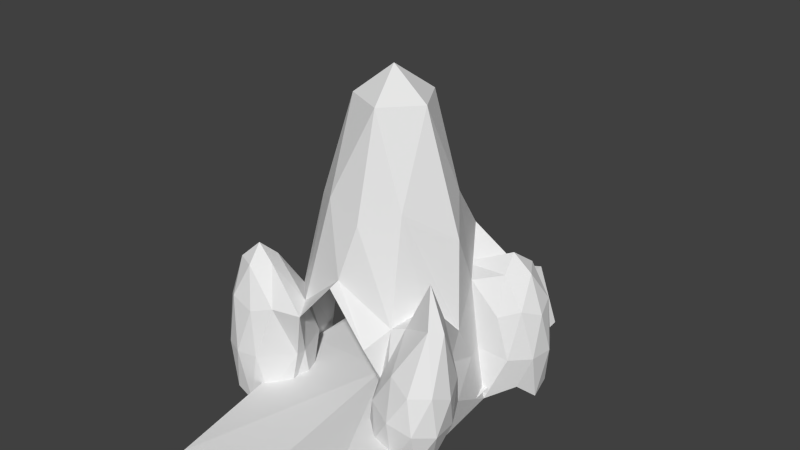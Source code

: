 # Source: bugcastle7.blend  (saved by Blender 2.69.0; exported with 4.5.12 LTS)
import bpy
from mathutils import Matrix  # noqa: F401  (used for matrix-valued properties, if any)

bpy.ops.wm.read_factory_settings(use_empty=True)
scene = bpy.context.scene
scene.name = 'Scene'

# ---- collections
col_collection_1 = bpy.data.collections.new('Collection 1'); scene.collection.children.link(col_collection_1)

# ---- materials (node trees are filled in below, after node groups)
mat_ground = bpy.data.materials.new('ground')
mat_ground.alpha_threshold = 0.0
mat_ground.use_transparent_shadow = False
mat_ground.roughness = 0.5
mat_ground.line_color = (0.0, 0.0, 0.0, 1.0)

# ---- material node trees

# ---- world
world_world = bpy.data.worlds.new('World'); scene.world = world_world
world_world.color = (0.05088, 0.05088, 0.05088)
world_world.use_sun_shadow = False
world_world.sun_shadow_jitter_overblur = 0.0
world_world.cycles.sampling_method = 'MANUAL'
world_world.cycles.sample_map_resolution = 256

# ---- meshes
me_plane = bpy.data.meshes.new('Plane')
me_plane.from_pydata([(-0.8219, -1.177, -0.1455), (-1.244, -1.265, -0.1455), (-1.459, -0.8908, -0.1455), (-1.169, -0.5711, -0.1455), (-0.5949, -0.6926, -0.1769), (-0.9416, -1.275, 1.014), (-1.412, -1.113, 1.005), (-1.366, -0.6838, 1.005), (-0.875, -0.4596, 1.065), (-0.3396, -1.086, 1.084), (-1.094, -0.9305, 1.716), (-1.022, -1.272, -0.2465), (-0.6816, -0.9738, -0.2685), (-1.397, -1.104, -0.2465), (-1.352, -0.6959, -0.2465), (-0.9451, -0.4306, -0.05896), (-0.5806, -0.7865, 0.3972), (-0.5581, -0.9372, 0.4214), (-0.8899, -1.287, 0.4296), (-1.138, -1.339, 0.4296), (-1.37, -1.235, 0.4296), (-1.496, -1.014, 0.4296), (-1.468, -0.7622, 0.4296), (-1.298, -0.5742, 0.4296), (-1.049, -0.5224, 0.4296), (-0.7286, -0.3868, 0.4252), (-0.6953, -1.164, 1.082), (-1.237, -1.249, 1.106), (-1.441, -0.8927, 1.106), (-1.165, -0.5887, 1.106), (-0.504, -0.8215, 1.12), (-0.8793, -0.9538, 1.524), (-1.05, -1.142, 1.524), (-1.281, -1.038, 1.524), (-1.254, -0.7855, 1.524), (-1.005, -0.7337, 1.524), (-1.442, 0.4767, -0.04928), (-1.694, 0.8949, -0.04928), (-1.358, 1.249, -0.04928), (-0.9001, 1.05, -0.04928), (-1.18, 0.4482, 0.9875), (-1.639, 0.6473, 0.9875), (-1.587, 1.125, 0.9875), (-1.096, 1.221, 0.9875), (-0.6694, 0.6168, 1.705), (-1.206, 0.7852, 1.669), (-1.163, 0.2897, -0.02629), (-0.7704, 0.8426, -0.1562), (-1.621, 0.6572, -0.1403), (-1.571, 1.111, -0.1403), (-1.105, 1.203, -0.1403), (-0.793, 0.9388, 0.5534), (-1.118, 0.3566, 0.5435), (-1.588, 0.5117, 0.4691), (-1.736, 0.7575, 0.4691), (-1.705, 1.038, 0.4691), (-1.508, 1.247, 0.4691), (-1.22, 1.303, 0.4691), (-0.9506, 1.186, 0.4691), (-0.9734, 0.2884, 1.531), (-1.434, 0.4949, 1.079), (-1.673, 0.8927, 1.079), (-1.354, 1.23, 1.079), (-0.9182, 1.04, 1.079), (-0.9277, 0.7086, 1.52), (-1.217, 0.6133, 1.455), (-1.486, 0.7304, 1.455), (-1.456, 1.011, 1.455), (-1.127, 1.031, 1.48), (1.457, 0.641, 0.02061), (0.4059, 1.014, 1.362), (1.052, 1.324, -0.07907), (1.544, 1.115, -0.07907), (1.246, 0.4874, 0.9577), (0.8082, 1.195, 0.9577), (1.333, 1.293, 0.9577), (1.604, 0.8561, 0.9577), (1.149, 0.9056, 1.598), (1.173, 0.3878, -0.1357), (1.582, 0.8585, -0.1701), (0.5386, 0.9644, -0.04244), (1.324, 1.274, -0.1701), (1.649, 0.9993, 0.4393), (1.617, 0.7066, 0.4393), (1.406, 0.4899, 0.4393), (1.02, 0.4442, 0.4956), (0.6525, 0.6351, 1.412), (0.5808, 1.067, 0.4586), (0.8919, 1.321, 0.4393), (1.201, 1.379, 0.4393), (1.49, 1.256, 0.4393), (1.473, 0.6307, 1.049), (0.915, 0.4226, 1.362), (0.4898, 1.062, 1.715), (1.057, 1.303, 1.049), (1.525, 1.104, 1.049), (1.416, 0.8765, 1.425), (1.206, 0.6597, 1.425), (0.9487, 1.075, 1.425), (1.257, 1.133, 1.425), (0.4629, -0.7031, 0.1011), (0.7392, -0.3144, 0.00887), (1.338, -0.6264, -0.04578), (1.431, -1.208, 0.01268), (0.8905, -1.255, 0.1035), (0.6433, -0.3445, 0.8252), (1.184, -0.2971, 0.7344), (1.612, -0.8493, 0.7368), (1.335, -1.238, 0.829), (0.8104, -0.9162, 0.8934), (1.183, -0.6751, 1.894), (0.5245, -0.4618, -0.00891), (0.6134, -1.015, 0.04669), (1.445, -0.9419, -0.09301), (1.183, -1.312, -0.005291), (0.7744, -1.146, 0.5067), (0.5856, -0.8161, 0.5188), (0.5417, -0.4696, 0.4807), (0.6305, -0.251, 0.4167), (1.093, 0.2242, 0.5049), (1.339, -0.3536, 0.3197), (1.552, -0.7311, 0.3326), (1.606, -1.073, 0.367), (1.444, -1.302, 0.4212), (1.126, -1.329, 0.4745), (0.7052, -0.7449, 1.185), (1.11, -0.05871, 0.9974), (1.461, -0.5376, 0.7912), (1.55, -1.091, 0.8468), (1.036, -1.136, 0.9331), (0.8937, -0.7186, 1.26), (0.882, -0.3705, 1.341), (1.252, -0.5167, 1.431), (1.436, -0.7543, 1.432), (1.319, -0.883, 1.463), (0.8011, -0.5376, -0.1837), (-0.5498, 0.9191, 1.55), (0.2194, -0.7204, 2.267), (-0.6252, -0.3407, 2.267), (-0.5251, 0.5799, 2.267), (0.3814, 0.7691, 2.267), (0.9924, 0.06259, 2.038), (0.08414, 0.05512, 3.849), (0.5728, -1.044, 1.008), (-0.802, -0.8947, -0.09174), (0.06735, -0.875, 1.615), (-0.03707, 0.9076, 1.905), (0.6134, -0.4526, 2.424), (-0.2488, -0.6326, 2.424), (-0.6864, 0.1317, 2.424), (-0.0947, 0.784, 2.424), (0.7086, 0.4229, 2.424), (0.5754, 0.0041, 3.504), (0.2057, -0.4035, 3.504), (-0.2962, -0.1779, 3.504), (-0.2367, 0.3692, 3.504), (0.3019, 0.4816, 3.504), (0.5758, 1.01, 0.3397), (-0.0775, 0.9552, 1.676), (-0.6707, 0.9517, 0.5174), (0.07146, -1.015, 1.578)], [], [(0, 12, 17), (1, 11, 19), (2, 13, 21), (3, 14, 23), (4, 15, 25), (0, 17, 18), (1, 19, 20), (2, 21, 22), (3, 23, 24), (4, 25, 16), (5, 26, 32), (6, 27, 33), (7, 28, 34), (8, 29, 35), (9, 30, 31), (17, 16, 9), (17, 12, 16), (12, 4, 16), (19, 18, 5), (19, 11, 18), (11, 0, 18), (21, 20, 6), (21, 13, 20), (13, 1, 20), (23, 22, 7), (23, 14, 22), (14, 2, 22), (25, 24, 8), (25, 15, 24), (15, 3, 24), (18, 26, 5), (18, 17, 26), (17, 9, 26), (20, 27, 6), (20, 19, 27), (19, 5, 27), (22, 28, 7), (22, 21, 28), (21, 6, 28), (24, 29, 8), (24, 23, 29), (23, 7, 29), (16, 30, 9), (16, 25, 30), (25, 8, 30), (32, 31, 10), (32, 26, 31), (26, 9, 31), (33, 32, 10), (33, 27, 32), (27, 5, 32), (34, 33, 10), (34, 28, 33), (28, 6, 33), (35, 34, 10), (35, 29, 34), (29, 7, 34), (31, 35, 10), (31, 30, 35), (30, 8, 35), (37, 48, 54), (38, 49, 56), (39, 50, 58), (37, 54, 55), (38, 56, 57), (39, 58, 51), (40, 59, 65), (41, 60, 66), (42, 61, 67), (43, 62, 68), (44, 63, 64), (36, 52, 53), (136, 159, 47, 51, 44), (47, 39, 51), (54, 53, 41), (54, 48, 53), (48, 36, 53), (56, 55, 42), (56, 49, 55), (49, 37, 55), (58, 57, 43), (58, 50, 57), (50, 38, 57), (146, 44, 150), (8, 144, 30), (53, 60, 41), (55, 61, 42), (55, 54, 61), (54, 41, 61), (57, 62, 43), (57, 56, 62), (56, 42, 62), (51, 63, 44), (51, 58, 63), (58, 43, 63), (65, 64, 45), (65, 59, 64), (59, 44, 64), (66, 65, 45), (66, 60, 65), (60, 40, 65), (67, 66, 45), (67, 61, 66), (61, 41, 66), (68, 67, 45), (68, 62, 67), (62, 42, 67), (64, 68, 45), (64, 63, 68), (63, 43, 68), (69, 79, 83), (71, 80, 88), (72, 81, 90), (69, 83, 84), (71, 88, 89), (72, 90, 82), (73, 91, 97), (98, 93, 86), (74, 93, 98), (75, 94, 99), (76, 95, 96), (83, 82, 76), (83, 79, 82), (79, 72, 82), (85, 84, 73), (85, 78, 84), (78, 69, 84), (88, 87, 74), (88, 80, 87), (80, 157, 70, 87), (90, 89, 75), (90, 81, 89), (81, 71, 89), (84, 91, 73), (84, 83, 91), (83, 76, 91), (85, 73, 92), (87, 93, 74), (98, 86, 77), (86, 92, 97), (89, 94, 75), (89, 88, 94), (88, 74, 94), (82, 95, 76), (82, 90, 95), (90, 75, 95), (97, 96, 77), (97, 91, 96), (91, 76, 96), (92, 73, 97), (93, 87, 70), (86, 97, 77), (99, 98, 77), (99, 94, 98), (94, 74, 98), (96, 99, 77), (96, 95, 99), (95, 75, 99), (100, 112, 116), (101, 111, 118), (103, 113, 122), (104, 114, 124), (100, 116, 117), (101, 118, 119), (102, 120, 121), (103, 122, 123), (104, 124, 115), (105, 125, 131), (106, 126, 132), (107, 127, 133), (108, 128, 134), (109, 129, 130), (116, 115, 109), (116, 112, 115), (112, 104, 115), (118, 117, 105), (118, 111, 117), (111, 100, 117), (120, 119, 106), (122, 121, 107), (122, 113, 121), (113, 102, 121), (124, 123, 108), (124, 114, 123), (114, 103, 123), (117, 125, 105), (117, 116, 125), (116, 109, 125), (119, 126, 106), (119, 118, 126), (118, 105, 126), (121, 127, 107), (121, 120, 127), (120, 106, 127), (123, 128, 108), (123, 122, 128), (122, 107, 128), (115, 129, 109), (115, 124, 129), (124, 108, 129), (131, 130, 110), (131, 125, 130), (125, 109, 130), (132, 131, 110), (132, 126, 131), (126, 105, 131), (133, 132, 110), (133, 127, 132), (127, 106, 132), (134, 133, 110), (134, 128, 133), (128, 107, 133), (130, 134, 110), (130, 129, 134), (129, 108, 134), (126, 141, 147), (8, 30, 138), (52, 40, 60), (137, 147, 153), (138, 148, 154), (139, 149, 155), (140, 150, 156), (141, 151, 152), (93, 140, 151), (30, 145, 148), (30, 148, 138), (136, 44, 146), (92, 151, 141), (126, 92, 141), (144, 17, 9, 30), (145, 137, 148), (52, 59, 40), (44, 59, 139), (145, 160, 143), (146, 150, 140), (53, 52, 60), (36, 46, 52), (93, 146, 140), (153, 152, 142), (153, 147, 152), (147, 141, 152), (154, 153, 142), (154, 148, 153), (148, 137, 153), (155, 154, 142), (155, 149, 154), (149, 138, 154), (156, 155, 142), (156, 150, 155), (150, 139, 155), (152, 156, 142), (152, 151, 156), (151, 140, 156), (92, 86, 93, 151), (59, 149, 139), (44, 139, 150), (146, 93, 70), (46, 144, 8), (46, 8, 59, 52), (9, 145, 30), (8, 138, 149), (59, 8, 149), (145, 125, 137), (145, 143, 125), (125, 147, 137), (135, 126, 131, 125), (125, 131, 126, 147), (143, 116, 135, 125), (160, 145, 9), (146, 158, 136), (158, 146, 70), (102, 78, 120), (120, 78, 119), (78, 101, 119), (135, 78, 119, 126), (126, 119, 78, 85, 92), (70, 80, 78, 85), (85, 92, 70)])
_uv = me_plane.uv_layers.new(name='UVMap')
_uv.uv.foreach_set('vector', [0.4069, 0.6112, 0.4906, 0.7284, 0.3913, 0.6931, 0.1429, 0.577, 0.2583, 0.5529, 0.227, 0.6091, 0.03532, 0.7963, 0.03653, 0.6523, 0.09626, 0.7394, 0.2151, 0.9794, 0.0785, 0.9337, 0.1798, 0.9039, 0.4448, 0.865, 0.3591, 0.9808, 0.3621, 0.8754, 0.4069, 0.6112, 0.3913, 0.6931, 0.3249, 0.6255, 0.1429, 0.577, 0.227, 0.6091, 0.1421, 0.6513, 0.03532, 0.7963, 0.09626, 0.7394, 0.1102, 0.8331, 0.2151, 0.9794, 0.1798, 0.9039, 0.2733, 0.9196, 0.4448, 0.865, 0.3621, 0.8754, 0.4059, 0.7913, 0.2672, 0.6539, 0.3172, 0.696, 0.257, 0.7091, 0.1509, 0.7119, 0.2063, 0.6774, 0.2, 0.7375, 0.1701, 0.8404, 0.1544, 0.7771, 0.2094, 0.8004, 0.2983, 0.8619, 0.2332, 0.8572, 0.2722, 0.811, 0.3583, 0.7467, 0.3337, 0.8071, 0.3016, 0.7545, 0.3913, 0.6931, 0.4059, 0.7913, 0.3583, 0.7467, 0.3913, 0.6931, 0.4906, 0.7284, 0.4059, 0.7913, 0.4906, 0.7284, 0.4448, 0.865, 0.4059, 0.7913, 0.227, 0.6091, 0.3249, 0.6255, 0.2672, 0.6539, 0.227, 0.6091, 0.2583, 0.5529, 0.3249, 0.6255, 0.2583, 0.5529, 0.4069, 0.6112, 0.3249, 0.6255, 0.09626, 0.7394, 0.1421, 0.6513, 0.1509, 0.7119, 0.09626, 0.7394, 0.03653, 0.6523, 0.1421, 0.6513, 0.03653, 0.6523, 0.1429, 0.577, 0.1421, 0.6513, 0.1798, 0.9039, 0.1102, 0.8331, 0.1701, 0.8404, 0.1798, 0.9039, 0.0785, 0.9337, 0.1102, 0.8331, 0.0785, 0.9337, 0.03532, 0.7963, 0.1102, 0.8331, 0.3621, 0.8754, 0.2733, 0.9196, 0.2983, 0.8619, 0.3621, 0.8754, 0.3591, 0.9808, 0.2733, 0.9196, 0.3591, 0.9808, 0.2151, 0.9794, 0.2733, 0.9196, 0.3249, 0.6255, 0.3172, 0.696, 0.2672, 0.6539, 0.3249, 0.6255, 0.3913, 0.6931, 0.3172, 0.696, 0.3913, 0.6931, 0.3583, 0.7467, 0.3172, 0.696, 0.1421, 0.6513, 0.2063, 0.6774, 0.1509, 0.7119, 0.1421, 0.6513, 0.227, 0.6091, 0.2063, 0.6774, 0.227, 0.6091, 0.2672, 0.6539, 0.2063, 0.6774, 0.1102, 0.8331, 0.1544, 0.7771, 0.1701, 0.8404, 0.1102, 0.8331, 0.09626, 0.7394, 0.1544, 0.7771, 0.09626, 0.7394, 0.1509, 0.7119, 0.1544, 0.7771, 0.2733, 0.9196, 0.2332, 0.8572, 0.2983, 0.8619, 0.2733, 0.9196, 0.1798, 0.9039, 0.2332, 0.8572, 0.1798, 0.9039, 0.1701, 0.8404, 0.2332, 0.8572, 0.4059, 0.7913, 0.3337, 0.8071, 0.3583, 0.7467, 0.4059, 0.7913, 0.3621, 0.8754, 0.3337, 0.8071, 0.3621, 0.8754, 0.2983, 0.8619, 0.3337, 0.8071, 0.257, 0.7091, 0.3016, 0.7545, 0.248, 0.7625, 0.257, 0.7091, 0.3172, 0.696, 0.3016, 0.7545, 0.3172, 0.696, 0.3583, 0.7467, 0.3016, 0.7545, 0.2, 0.7375, 0.257, 0.7091, 0.248, 0.7625, 0.2, 0.7375, 0.2063, 0.6774, 0.257, 0.7091, 0.2063, 0.6774, 0.2672, 0.6539, 0.257, 0.7091, 0.2094, 0.8004, 0.2, 0.7375, 0.248, 0.7625, 0.2094, 0.8004, 0.1544, 0.7771, 0.2, 0.7375, 0.1544, 0.7771, 0.1509, 0.7119, 0.2, 0.7375, 0.2722, 0.811, 0.2094, 0.8004, 0.248, 0.7625, 0.2722, 0.811, 0.2332, 0.8572, 0.2094, 0.8004, 0.2332, 0.8572, 0.1701, 0.8404, 0.2094, 0.8004, 0.3016, 0.7545, 0.2722, 0.811, 0.248, 0.7625, 0.3016, 0.7545, 0.3337, 0.8071, 0.2722, 0.811, 0.3337, 0.8071, 0.2983, 0.8619, 0.2722, 0.811, 0.4976, 0.9703, 0.3567, 0.9871, 0.4343, 0.9179, 0.6539, 0.7716, 0.6264, 0.9108, 0.5846, 0.8156, 0.5133, 0.5616, 0.6372, 0.6308, 0.5339, 0.641, 0.4976, 0.9703, 0.4343, 0.9179, 0.5242, 0.8924, 0.6539, 0.7716, 0.5846, 0.8156, 0.5882, 0.7223, 0.5133, 0.5616, 0.5339, 0.641, 0.4462, 0.6088, 0.3294, 0.7615, 0.3642, 0.7075, 0.3846, 0.7646, 0.4006, 0.8679, 0.36, 0.8181, 0.4194, 0.8167, 0.5238, 0.833, 0.4639, 0.8563, 0.4798, 0.7997, 0.5287, 0.7051, 0.5323, 0.7693, 0.4822, 0.737, 0.4086, 0.6609, 0.4707, 0.6773, 0.4234, 0.7153, 0.2604, 0.883, 0.2906, 0.8065, 0.3425, 0.8841, 0.708, 0.5742, 0.7237, 0.6719, 0.7394, 0.7695, 0.6825, 0.7164, 0.6256, 0.6634, 0.3742, 0.5339, 0.5133, 0.5616, 0.4462, 0.6088, 0.4343, 0.9179, 0.3425, 0.8841, 0.4006, 0.8679, 0.4343, 0.9179, 0.3567, 0.9871, 0.3425, 0.8841, 0.3567, 0.9871, 0.2604, 0.883, 0.3425, 0.8841, 0.5846, 0.8156, 0.5242, 0.8924, 0.5238, 0.833, 0.5846, 0.8156, 0.6264, 0.9108, 0.5242, 0.8924, 0.6264, 0.9108, 0.4976, 0.9703, 0.5242, 0.8924, 0.5339, 0.641, 0.5882, 0.7223, 0.5287, 0.7051, 0.5339, 0.641, 0.6372, 0.6308, 0.5882, 0.7223, 0.6372, 0.6308, 0.6539, 0.7716, 0.5882, 0.7223, 0.5819, 0.5392, 0.6256, 0.6634, 0.5214, 0.6263, 0.4502, 0.8659, 0.4229, 1.089, 0.2925, 0.8631, 0.3425, 0.8841, 0.36, 0.8181, 0.4006, 0.8679, 0.5242, 0.8924, 0.4639, 0.8563, 0.5238, 0.833, 0.5242, 0.8924, 0.4343, 0.9179, 0.4639, 0.8563, 0.4343, 0.9179, 0.4006, 0.8679, 0.4639, 0.8563, 0.5882, 0.7223, 0.5323, 0.7693, 0.5287, 0.7051, 0.5882, 0.7223, 0.5846, 0.8156, 0.5323, 0.7693, 0.5846, 0.8156, 0.5238, 0.833, 0.5323, 0.7693, 0.4462, 0.6088, 0.4707, 0.6773, 0.4086, 0.6609, 0.4462, 0.6088, 0.5339, 0.641, 0.4707, 0.6773, 0.5339, 0.641, 0.5287, 0.7051, 0.4707, 0.6773, 0.3846, 0.7646, 0.4234, 0.7153, 0.4379, 0.7667, 0.3846, 0.7646, 0.3642, 0.7075, 0.4234, 0.7153, 0.3642, 0.7075, 0.4086, 0.6609, 0.4234, 0.7153, 0.4194, 0.8167, 0.3846, 0.7646, 0.4379, 0.7667, 0.4194, 0.8167, 0.36, 0.8181, 0.3846, 0.7646, 0.36, 0.8181, 0.3294, 0.7615, 0.3846, 0.7646, 0.4798, 0.7997, 0.4194, 0.8167, 0.4379, 0.7667, 0.4798, 0.7997, 0.4639, 0.8563, 0.4194, 0.8167, 0.4639, 0.8563, 0.4006, 0.8679, 0.4194, 0.8167, 0.4822, 0.737, 0.4798, 0.7997, 0.4379, 0.7667, 0.4822, 0.737, 0.5323, 0.7693, 0.4798, 0.7997, 0.5323, 0.7693, 0.5238, 0.833, 0.4798, 0.7997, 0.4234, 0.7153, 0.4822, 0.737, 0.4379, 0.7667, 0.4234, 0.7153, 0.4707, 0.6773, 0.4822, 0.737, 0.4707, 0.6773, 0.5287, 0.7051, 0.4822, 0.737, 0.6089, 0.623, 0.7158, 0.6572, 0.6374, 0.6814, 0.6609, 0.9421, 0.5544, 0.9773, 0.6037, 0.9115, 0.7508, 0.7637, 0.7514, 0.8759, 0.7041, 0.8087, 0.6089, 0.623, 0.6374, 0.6814, 0.5644, 0.6702, 0.6609, 0.9421, 0.6037, 0.9115, 0.6693, 0.8777, 0.7508, 0.7637, 0.7041, 0.8087, 0.6923, 0.7358, 0.5417, 0.7148, 0.5925, 0.7178, 0.561, 0.754, 0.5739, 0.8331, 0.5287, 0.8442, 0.5387, 0.7982, 0.568, 0.8764, 0.5287, 0.8442, 0.5739, 0.8331, 0.658, 0.8301, 0.6152, 0.8575, 0.618, 0.8104, 0.6418, 0.7302, 0.6546, 0.7794, 0.61, 0.7615, 0.6374, 0.6814, 0.6923, 0.7358, 0.6418, 0.7302, 0.6374, 0.6814, 0.7158, 0.6572, 0.6923, 0.7358, 0.7158, 0.6572, 0.7508, 0.7637, 0.6923, 0.7358, 0.4957, 0.7055, 0.5644, 0.6702, 0.5417, 0.7148, 0.4957, 0.7055, 0.4968, 0.6234, 0.5644, 0.6702, 0.4968, 0.6234, 0.6089, 0.623, 0.5644, 0.6702, 0.6037, 0.9115, 0.5273, 0.8997, 0.568, 0.8764, 0.6037, 0.9115, 0.5544, 0.9773, 0.5273, 0.8997, 0.5544, 0.9773, 0.5089, 0.9445, 0.4634, 0.9117, 0.5273, 0.8997, 0.7041, 0.8087, 0.6693, 0.8777, 0.658, 0.8301, 0.7041, 0.8087, 0.7514, 0.8759, 0.6693, 0.8777, 0.7514, 0.8759, 0.6609, 0.9421, 0.6693, 0.8777, 0.5644, 0.6702, 0.5925, 0.7178, 0.5417, 0.7148, 0.5644, 0.6702, 0.6374, 0.6814, 0.5925, 0.7178, 0.6374, 0.6814, 0.6418, 0.7302, 0.5925, 0.7178, 0.4957, 0.7055, 0.5417, 0.7148, 0.5147, 0.7578, 0.5273, 0.8997, 0.5287, 0.8442, 0.568, 0.8764, 0.5739, 0.8331, 0.5387, 0.7982, 0.5803, 0.7915, 0.5387, 0.7982, 0.5147, 0.7578, 0.561, 0.754, 0.6693, 0.8777, 0.6152, 0.8575, 0.658, 0.8301, 0.6693, 0.8777, 0.6037, 0.9115, 0.6152, 0.8575, 0.6037, 0.9115, 0.568, 0.8764, 0.6152, 0.8575, 0.6923, 0.7358, 0.6546, 0.7794, 0.6418, 0.7302, 0.6923, 0.7358, 0.7041, 0.8087, 0.6546, 0.7794, 0.7041, 0.8087, 0.658, 0.8301, 0.6546, 0.7794, 0.561, 0.754, 0.61, 0.7615, 0.5803, 0.7915, 0.561, 0.754, 0.5925, 0.7178, 0.61, 0.7615, 0.5925, 0.7178, 0.6418, 0.7302, 0.61, 0.7615, 0.5147, 0.7578, 0.5417, 0.7148, 0.561, 0.754, 0.4695, 0.4555, 0.5831, 0.5386, 0.5439, 0.4036, 0.5387, 0.7982, 0.561, 0.754, 0.5803, 0.7915, 0.618, 0.8104, 0.5739, 0.8331, 0.5803, 0.7915, 0.618, 0.8104, 0.6152, 0.8575, 0.5739, 0.8331, 0.6152, 0.8575, 0.568, 0.8764, 0.5739, 0.8331, 0.61, 0.7615, 0.618, 0.8104, 0.5803, 0.7915, 0.61, 0.7615, 0.6546, 0.7794, 0.618, 0.8104, 0.6546, 0.7794, 0.658, 0.8301, 0.618, 0.8104, 0.5331, 0.5976, 0.6235, 0.7042, 0.526, 0.6779, 0.2891, 0.5766, 0.4153, 0.5239, 0.3622, 0.6098, 0.3856, 0.9684, 0.2518, 0.9351, 0.3451, 0.8984, 0.5928, 0.8397, 0.5224, 0.9584, 0.5154, 0.8563, 0.5331, 0.5976, 0.526, 0.6779, 0.4566, 0.6179, 0.2891, 0.5766, 0.3622, 0.6098, 0.2857, 0.6573, 0.1979, 0.8058, 0.2504, 0.746, 0.2725, 0.8355, 0.3856, 0.9684, 0.3451, 0.8984, 0.4352, 0.9061, 0.5928, 0.8397, 0.5154, 0.8563, 0.5491, 0.7716, 0.4046, 0.6499, 0.4559, 0.6866, 0.4, 0.704, 0.2997, 0.7151, 0.349, 0.6774, 0.3486, 0.7359, 0.3299, 0.8378, 0.3091, 0.7778, 0.3634, 0.796, 0.4535, 0.8484, 0.3913, 0.849, 0.424, 0.8012, 0.4997, 0.7323, 0.482, 0.7926, 0.4466, 0.7443, 0.526, 0.6779, 0.5491, 0.7716, 0.4997, 0.7323, 0.526, 0.6779, 0.6235, 0.7042, 0.5491, 0.7716, 0.6235, 0.7042, 0.5928, 0.8397, 0.5491, 0.7716, 0.3622, 0.6098, 0.4566, 0.6179, 0.4046, 0.6499, 0.3622, 0.6098, 0.4153, 0.5239, 0.4566, 0.6179, 0.4153, 0.5239, 0.5331, 0.5976, 0.4566, 0.6179, 0.2504, 0.746, 0.2857, 0.6573, 0.2997, 0.7151, 0.3451, 0.8984, 0.2725, 0.8355, 0.3299, 0.8378, 0.3451, 0.8984, 0.2518, 0.9351, 0.2725, 0.8355, 0.2518, 0.9351, 0.1979, 0.8058, 0.2725, 0.8355, 0.5154, 0.8563, 0.4352, 0.9061, 0.4535, 0.8484, 0.5154, 0.8563, 0.5224, 0.9584, 0.4352, 0.9061, 0.5224, 0.9584, 0.3856, 0.9684, 0.4352, 0.9061, 0.4566, 0.6179, 0.4559, 0.6866, 0.4046, 0.6499, 0.4566, 0.6179, 0.526, 0.6779, 0.4559, 0.6866, 0.526, 0.6779, 0.4997, 0.7323, 0.4559, 0.6866, 0.2857, 0.6573, 0.349, 0.6774, 0.2997, 0.7151, 0.2857, 0.6573, 0.3622, 0.6098, 0.349, 0.6774, 0.3622, 0.6098, 0.4046, 0.6499, 0.349, 0.6774, 0.2725, 0.8355, 0.3091, 0.7778, 0.3299, 0.8378, 0.2725, 0.8355, 0.2504, 0.746, 0.3091, 0.7778, 0.2504, 0.746, 0.2997, 0.7151, 0.3091, 0.7778, 0.4352, 0.9061, 0.3913, 0.849, 0.4535, 0.8484, 0.4352, 0.9061, 0.3451, 0.8984, 0.3913, 0.849, 0.3451, 0.8984, 0.3299, 0.8378, 0.3913, 0.849, 0.5491, 0.7716, 0.482, 0.7926, 0.4997, 0.7323, 0.5491, 0.7716, 0.5154, 0.8563, 0.482, 0.7926, 0.5154, 0.8563, 0.4535, 0.8484, 0.482, 0.7926, 0.4, 0.704, 0.4466, 0.7443, 0.3966, 0.7563, 0.4, 0.704, 0.4559, 0.6866, 0.4466, 0.7443, 0.4559, 0.6866, 0.4997, 0.7323, 0.4466, 0.7443, 0.3486, 0.7359, 0.4, 0.704, 0.3966, 0.7563, 0.3486, 0.7359, 0.349, 0.6774, 0.4, 0.704, 0.349, 0.6774, 0.4046, 0.6499, 0.4, 0.704, 0.3634, 0.796, 0.3486, 0.7359, 0.3966, 0.7563, 0.3634, 0.796, 0.3091, 0.7778, 0.3486, 0.7359, 0.3091, 0.7778, 0.2997, 0.7151, 0.3486, 0.7359, 0.424, 0.8012, 0.3634, 0.796, 0.3966, 0.7563, 0.424, 0.8012, 0.3913, 0.849, 0.3634, 0.796, 0.3913, 0.849, 0.3299, 0.8378, 0.3634, 0.796, 0.4466, 0.7443, 0.424, 0.8012, 0.3966, 0.7563, 0.4466, 0.7443, 0.482, 0.7926, 0.424, 0.8012, 0.482, 0.7926, 0.4535, 0.8484, 0.424, 0.8012, 0.1761, 0.5321, 0.2756, 0.54, 0.2325, 0.6213, 0.4502, 0.8659, 0.2925, 0.8631, 0.3725, 0.8155, 0.2906, 0.8065, 0.3294, 0.7615, 0.36, 0.8181, 0.2079, 0.7081, 0.2325, 0.6213, 0.2936, 0.6871, 0.3725, 0.8155, 0.2843, 0.7685, 0.3743, 0.7398, 0.542, 0.7139, 0.4628, 0.7716, 0.4573, 0.69, 0.4821, 0.5436, 0.5214, 0.6263, 0.428, 0.6066, 0.2756, 0.54, 0.3791, 0.5334, 0.3268, 0.6048, 0.4695, 0.4555, 0.4821, 0.5436, 0.3791, 0.5334, 0.2925, 0.8631, 0.1724, 0.7848, 0.2843, 0.7685, 0.2925, 0.8631, 0.2843, 0.7685, 0.3725, 0.8155, 0.708, 0.5742, 0.6256, 0.6634, 0.5819, 0.5392, 0.3056, 0.4545, 0.3791, 0.5334, 0.2756, 0.54, 0.1761, 0.5321, 0.3056, 0.4545, 0.2756, 0.54, 0.4229, 1.089, 0.2948, 0.9937, 0.1666, 0.8989, 0.2925, 0.8631, 0.1724, 0.7848, 0.2079, 0.7081, 0.2843, 0.7685, 0.2944, 0.7088, 0.3642, 0.7075, 0.3294, 0.7615, 0.6256, 0.6634, 0.5738, 0.7917, 0.542, 0.7139, 0.1002, 0.7725, 0.1215, 0.882, 0.1724, 0.7848, 0.5819, 0.5392, 0.5214, 0.6263, 0.4821, 0.5436, 0.3425, 0.8841, 0.2906, 0.8065, 0.36, 0.8181, 0.2604, 0.883, 0.2008, 0.7542, 0.2906, 0.8065, 0.4695, 0.4555, 0.5819, 0.5392, 0.4821, 0.5436, 0.2936, 0.6871, 0.3268, 0.6048, 0.376, 0.6657, 0.2936, 0.6871, 0.2325, 0.6213, 0.3268, 0.6048, 0.2325, 0.6213, 0.2756, 0.54, 0.3268, 0.6048, 0.3743, 0.7398, 0.2936, 0.6871, 0.376, 0.6657, 0.3743, 0.7398, 0.2843, 0.7685, 0.2936, 0.6871, 0.2843, 0.7685, 0.2079, 0.7081, 0.2936, 0.6871, 0.4573, 0.69, 0.3743, 0.7398, 0.376, 0.6657, 0.4573, 0.69, 0.4628, 0.7716, 0.3743, 0.7398, 0.4628, 0.7716, 0.3725, 0.8155, 0.3743, 0.7398, 0.428, 0.6066, 0.4573, 0.69, 0.376, 0.6657, 0.428, 0.6066, 0.5214, 0.6263, 0.4573, 0.69, 0.5214, 0.6263, 0.542, 0.7139, 0.4573, 0.69, 0.3268, 0.6048, 0.428, 0.6066, 0.376, 0.6657, 0.3268, 0.6048, 0.3791, 0.5334, 0.428, 0.6066, 0.3791, 0.5334, 0.4821, 0.5436, 0.428, 0.6066, 0.3056, 0.4545, 0.3809, 0.4558, 0.4695, 0.4555, 0.3791, 0.5334, 0.5738, 0.7917, 0.4628, 0.7716, 0.542, 0.7139, 0.6256, 0.6634, 0.542, 0.7139, 0.5214, 0.6263, 0.5819, 0.5392, 0.4695, 0.4555, 0.5439, 0.4036, 0.5743, 0.906, 0.4229, 1.089, 0.4502, 0.8659, 0.5743, 0.906, 0.4502, 0.8659, 0.5738, 0.7917, 0.574, 0.8489, 0.1666, 0.8989, 0.1724, 0.7848, 0.2925, 0.8631, 0.4502, 0.8659, 0.3725, 0.8155, 0.4628, 0.7716, 0.5738, 0.7917, 0.4502, 0.8659, 0.4628, 0.7716, 0.1724, 0.7848, 0.1267, 0.6547, 0.2079, 0.7081, 0.1724, 0.7848, 0.007955, 0.7568, 0.1267, 0.6547, 0.1267, 0.6547, 0.2325, 0.6213, 0.2079, 0.7081, 0.04845, 0.5628, 0.1761, 0.5321, 0.1514, 0.5934, 0.1267, 0.6547, 0.1267, 0.6547, 0.1514, 0.5934, 0.1761, 0.5321, 0.2325, 0.6213, 0.007955, 0.7568, 0.0282, 0.6598, 0.04845, 0.5628, 0.1267, 0.6547, 0.1215, 0.882, 0.1666, 0.8989, 0.1737, 0.785, 0.6943, 0.4444, 0.6313, 0.4044, 0.5819, 0.5392, 0.6313, 0.4044, 0.5439, 0.4036, 0.4787, 0.5436, 0.1979, 0.8058, 0.1856, 0.6666, 0.2504, 0.746, 0.2504, 0.746, 0.1856, 0.6666, 0.2857, 0.6573, 0.1856, 0.6666, 0.2891, 0.5766, 0.2857, 0.6573, 0.04845, 0.5628, 0.1563, 0.3889, 0.1662, 0.4605, 0.1761, 0.5321, 0.1761, 0.5321, 0.1662, 0.4605, 0.1563, 0.3889, 0.2309, 0.4217, 0.3056, 0.4545, 0.3119, 0.8375, 0.3215, 0.6231, 0.1926, 0.5868, 0.2029, 0.6869, 0.2029, 0.6869, 0.1926, 0.8212, 0.3119, 0.8375])
me_plane.materials.append(mat_ground)
me_plane.use_remesh_preserve_volume = False
me_plane.use_remesh_preserve_attributes = False
me_plane.use_mirror_vertex_groups = False
me_plane.update()
me_plane_001 = bpy.data.meshes.new('Plane.001')
me_plane_001.from_pydata([(1.181, -2.262, 0.2008), (-0.6522, -2.617, 0.003879), (1.006, 2.174, -0.007909), (-1.159, 2.484, 0.02654), (0.3184, -2.556, 0.01164), (0.09514, 3.229, 0.03505), (1.228, 0.1053, 0.008817), (-1.045, -0.1589, 0.06314), (0.1449, -0.2364, 0.1494)], [], [(8, 6, 2), (7, 8, 3), (1, 4, 8), (4, 0, 8), (5, 8, 2), (8, 5, 3), (0, 6, 8), (7, 1, 8)])
_uv = me_plane_001.uv_layers.new(name='UVMap')
_uv.uv.foreach_set('vector', [0.392, 0.1906, 0.392, 0.008832, 0.7718, 0.0308, 0.3798, 0.3785, 0.392, 0.1906, 0.7669, 0.3724, 0.01705, 0.3724, 0.01705, 0.1906, 0.392, 0.1906, 0.01705, 0.1906, 0.01705, 0.008832, 0.392, 0.1906, 0.8804, 0.2114, 0.392, 0.1906, 0.7718, 0.0308, 0.392, 0.1906, 0.8804, 0.2114, 0.7669, 0.3724, 0.01705, 0.008832, 0.392, 0.008832, 0.392, 0.1906, 0.3798, 0.3785, 0.01705, 0.3724, 0.392, 0.1906])
me_plane_001.materials.append(mat_ground)
me_plane_001.use_remesh_preserve_volume = False
me_plane_001.use_remesh_preserve_attributes = False
me_plane_001.use_mirror_vertex_groups = False
me_plane_001.update()
arm_armature = bpy.data.armatures.new('Armature')  # bones are not reproduced

# ---- objects
ob_armature = bpy.data.objects.new('Armature', arm_armature)
ob_plane = bpy.data.objects.new('Plane', me_plane)
ob_plane_001 = bpy.data.objects.new('Plane.001', me_plane_001)

# ---- transforms, parenting, visibility, modifiers, constraints
ob_armature.location = (-0.03876, 1.142, -0.2974)
ob_armature.show_in_front = True
ob_armature.lineart.crease_threshold = 0.0
ob_plane.parent = ob_armature
ob_plane.matrix_parent_inverse = Matrix(((1.0, 0.0, 0.0, 0.03876), (0.0, 1.0, 0.0, -1.142), (0.0, 0.0, 1.0, 0.2974), (0.0, 0.0, 0.0, 1.0)))
ob_plane.location = (-0.09739, 0.0, 0.0)
ob_plane.scale = (0.8518, 0.8518, 0.8518)
ob_plane.lineart.crease_threshold = 0.0
_vg = ob_plane.vertex_groups.new(name='Bone')
_vg = ob_plane.vertex_groups.new(name='Bone.007')
for _i, _w in zip([78, 80, 100, 101, 102, 103, 104, 105, 106, 107, 108, 109, 110, 111, 112, 113, 114, 115, 116, 117, 118, 120, 121, 122, 123, 124, 125, 126, 127, 128, 129, 130, 131, 132, 133, 134, 135, 143], [0.1193, 2.738e-05, 0.8542, 1.0, 1.0, 1.0, 0.493, 1.0, 1.0, 1.0, 1.0, 1.0, 0.9963, 0.02318, 0.0001149, 1.0, 1.0, 1.0, 0.9999, 1.0, 0.9935, 1.0, 1.0, 1.0, 1.0, 1.0, 1.0, 0.008461, 1.0, 1.0, 1.0, 1.0, 0.04834, 1.0, 1.0, 1.0, 1.0, 0.9887]): _vg.add([_i], _w, 'REPLACE')
_vg = ob_plane.vertex_groups.new(name='Bone.001')
for _i, _w in zip([44, 70, 93, 136, 137, 138, 139, 140, 141, 142, 145, 146, 147, 148, 149, 150, 151, 152, 153, 154, 155, 156, 158, 160], [1.0, 0.9761, 0.9999, 0.9213, 1.0, 1.0, 1.0, 1.0, 1.0, 1.0, 1.0, 1.0, 1.0, 1.0, 0.9996, 1.0, 1.0, 0.9996, 1.0, 1.0, 1.0, 1.0, 0.9366, 1.0]): _vg.add([_i], _w, 'REPLACE')
_vg = ob_plane.vertex_groups.new(name='Bone.006')
for _i, _w in zip([69, 71, 72, 73, 74, 75, 76, 77, 78, 79, 80, 81, 82, 83, 84, 85, 86, 87, 88, 89, 90, 91, 92, 94, 95, 96, 97, 98, 99, 119, 157], [1.0, 1.0, 1.0, 1.0, 1.0, 1.0, 1.0, 1.0, 1.0, 1.0, 1.0, 1.0, 1.0, 1.0, 1.0, 1.0, 1.0, 1.0, 1.0, 1.0, 1.0, 1.0, 1.0, 1.0, 1.0, 1.0, 1.0, 1.0, 1.0, 1.0, 1.0]): _vg.add([_i], _w, 'REPLACE')
_vg = ob_plane.vertex_groups.new(name='Bone.009')
for _i, _w in zip([0, 1, 2, 3, 4, 5, 6, 7, 8, 9, 10, 11, 12, 13, 14, 15, 16, 17, 18, 19, 20, 21, 22, 23, 24, 25, 26, 27, 28, 29, 30, 31, 32, 33, 34, 35, 144], [1.0, 1.0, 1.0, 1.0, 0.9984, 1.0, 0.9999, 1.0, 0.06286, 0.9906, 1.0, 1.0, 0.05541, 1.0, 1.0, 1.0, 0.8678, 0.1174, 1.0, 1.0, 0.983, 0.9961, 1.0, 1.0, 0.2165, 1.0, 0.9998, 1.0, 1.0, 1.0, 1.0, 1.0, 1.0, 1.0, 1.0, 1.0, 0.7748]): _vg.add([_i], _w, 'REPLACE')
_vg = ob_plane.vertex_groups.new(name='Bone.008')
for _i, _w in zip([36, 37, 38, 39, 40, 41, 42, 43, 45, 46, 47, 48, 49, 50, 51, 52, 53, 54, 55, 56, 57, 58, 59, 60, 61, 62, 63, 64, 65, 66, 67, 68, 159], [1.0, 1.0, 1.0, 1.0, 0.009675, 1.0, 1.0, 1.0, 1.0, 0.7115, 0.0468, 1.0, 1.0, 1.0, 0.9096, 0.999, 1.0, 1.0, 1.0, 1.0, 1.0, 1.0, 0.9707, 1.0, 1.0, 1.0, 1.0, 0.03024, 1.0, 1.0, 1.0, 1.0, 0.008346]): _vg.add([_i], _w, 'REPLACE')
_m = ob_plane.modifiers.new('Armature', 'ARMATURE')
_m.object = ob_armature
ob_plane_001.location = (-0.09739, 0.0, 0.0)
ob_plane_001.scale = (0.8518, 0.8518, 0.8518)
ob_plane_001.lineart.crease_threshold = 0.0

# ---- collection membership
col_collection_1.objects.link(ob_armature)
col_collection_1.objects.link(ob_plane)
col_collection_1.objects.link(ob_plane_001)

# ---- scene / render settings (as saved in the file)
scene.frame_start = 0; scene.frame_end = 20; scene.frame_set(0)
scene.render.engine = 'BLENDER_EEVEE_NEXT'
scene.render.image_settings.color_mode = 'RGB'
scene.render.image_settings.compression = 90
scene.render.resolution_percentage = 50
scene.render.dither_intensity = 0.0
scene.render.bake_margin = 2
scene.cycles.use_denoising = False
scene.cycles.samples = 10
scene.cycles.sampling_pattern = 'TABULATED_SOBOL'
scene.cycles.light_sampling_threshold = 0.0
scene.cycles.use_adaptive_sampling = False
scene.cycles.use_light_tree = False
scene.cycles.blur_glossy = 0.0
scene.cycles.volume_bounces = 1
scene.cycles.pixel_filter_type = 'GAUSSIAN'
scene.cycles.sample_clamp_indirect = 0.0
scene.view_settings.view_transform = 'Standard'
bpy.context.view_layer.update()

# ---- added for rendering (the .blend has no active camera and no usable light): camera, sun
cam_auto = bpy.data.cameras.new('AutoCamera')
cam_auto.lens = 50.0
cam_auto.sensor_width = 36.0
cam_auto.clip_end = 1000.0
ob_auto_camera = bpy.data.objects.new('AutoCamera', cam_auto)
scene.collection.objects.link(ob_auto_camera)
ob_auto_camera.location = (6.10018, -7.22105, 6.51282)
ob_auto_camera.rotation_euler = (1.09748, -7.21219e-08, 0.694738)
scene.camera = ob_auto_camera
light_auto_sun = bpy.data.lights.new('AutoSun', 'SUN')
light_auto_sun.energy = 3.0
light_auto_sun.angle = 0.0523599
ob_auto_sun = bpy.data.objects.new('AutoSun', light_auto_sun)
scene.collection.objects.link(ob_auto_sun)
ob_auto_sun.rotation_euler = (0.872665, 0.174533, 0.523599)
bpy.context.view_layer.update()
